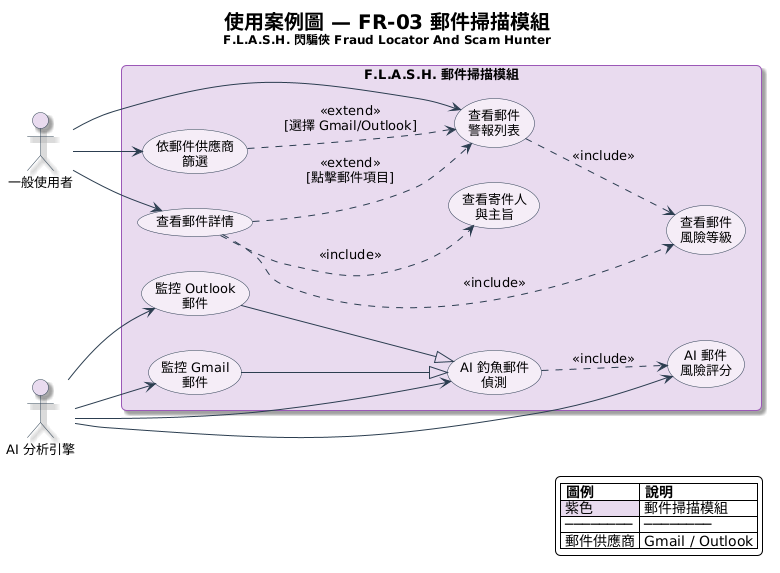

The diagram above was rendered by PlantUML. Its source (embedded in the PNG):
@startuml
left to right direction
skinparam backgroundColor #FEFEFE
skinparam defaultFontName "Microsoft JhengHei"
skinparam defaultFontSize 13
skinparam shadowing true
skinparam roundCorner 10
skinparam packageBorderColor #9B59B6
skinparam packageBackgroundColor #E8DAEF
skinparam usecaseBorderColor #2C3E50
skinparam usecaseBackgroundColor #F4ECF7
skinparam actorBorderColor #2C3E50
skinparam arrowColor #2C3E50

title <size:20><b>使用案例圖 — FR-03 郵件掃描模組</b></size>\n<size:12>F.L.A.S.H. 閃騙俠 Fraud Locator And Scam Hunter</size>

actor "一般使用者" as User #E8DAEF
actor "AI 分析引擎" as AI #E8DAEF

rectangle "F.L.A.S.H. 郵件掃描模組" as system #E8DAEF {
  usecase "查看郵件\n警報列表" as UC_ViewEmail #F4ECF7
  usecase "依郵件供應商\n篩選" as UC_Filter #F4ECF7
  usecase "查看郵件詳情" as UC_Detail #F4ECF7
  usecase "查看寄件人\n與主旨" as UC_Sender #F4ECF7
  usecase "查看郵件\n風險等級" as UC_Risk #F4ECF7
  usecase "AI 釣魚郵件\n偵測" as UC_Phishing #F4ECF7
  usecase "AI 郵件\n風險評分" as UC_Score #F4ECF7
  usecase "監控 Gmail\n郵件" as UC_Gmail #F4ECF7
  usecase "監控 Outlook\n郵件" as UC_Outlook #F4ECF7
}

User --> UC_ViewEmail
User --> UC_Filter
User --> UC_Detail

AI --> UC_Phishing
AI --> UC_Score
AI --> UC_Gmail
AI --> UC_Outlook

' Include
UC_ViewEmail ..> UC_Risk : <<include>>
UC_Detail ..> UC_Sender : <<include>>
UC_Detail ..> UC_Risk : <<include>>
UC_Phishing ..> UC_Score : <<include>>

' Extend
UC_Filter ..> UC_ViewEmail : <<extend>>\n[選擇 Gmail/Outlook]
UC_Detail ..> UC_ViewEmail : <<extend>>\n[點擊郵件項目]

' Gmail/Outlook 是監控的特化
UC_Gmail --|> UC_Phishing
UC_Outlook --|> UC_Phishing

legend right
  |= 圖例 |= 說明 |
  |<#E8DAEF> 紫色 | 郵件掃描模組 |
  | ──────── | ──────── |
  | 郵件供應商 | Gmail / Outlook |
end legend
@enduml